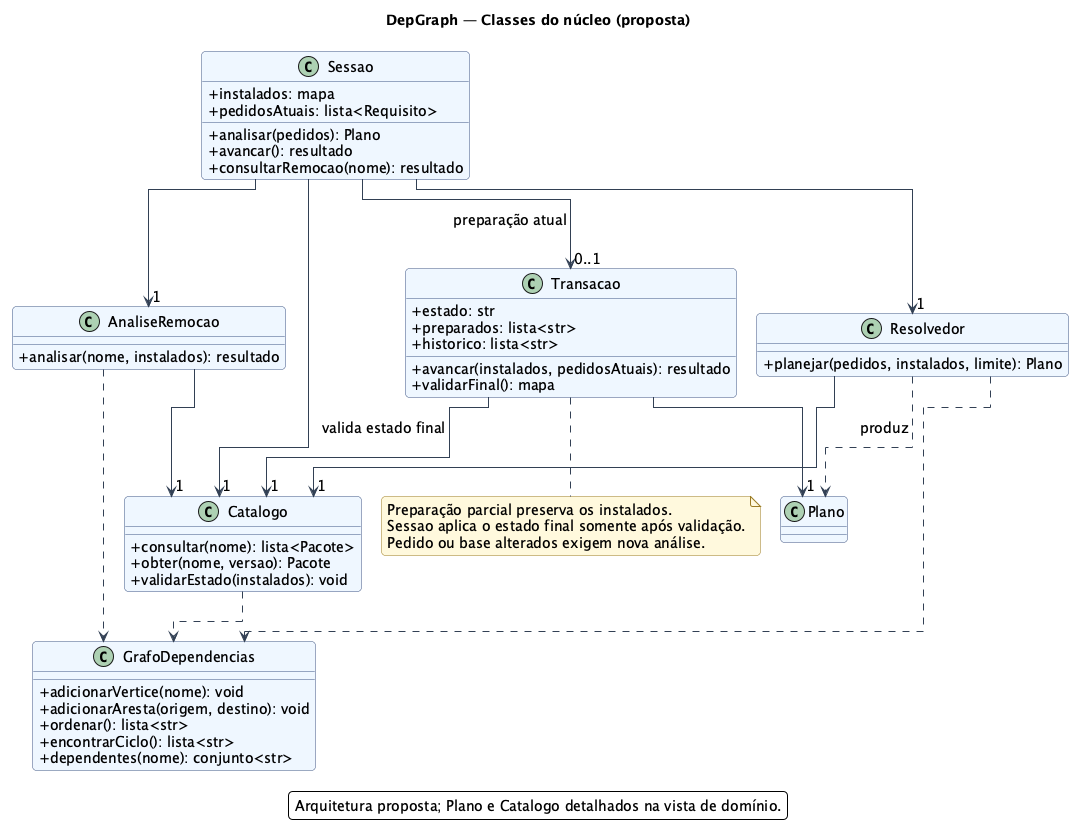

The diagram above was rendered by PlantUML. Its source (embedded in the PNG):
@startuml
!include estilo.puml
!pragma layout elk
title DepGraph — Classes do núcleo (proposta)
class Sessao {
    +instalados: mapa
    +pedidosAtuais: lista<Requisito>
    +analisar(pedidos): Plano
    +avancar(): resultado
    +consultarRemocao(nome): resultado
}
class Transacao {
    +estado: str
    +preparados: lista<str>
    +historico: lista<str>
    +avancar(instalados, pedidosAtuais): resultado
    +validarFinal(): mapa
}
class Resolvedor {
    +planejar(pedidos, instalados, limite): Plano
}
class Catalogo {
    +consultar(nome): lista<Pacote>
    +obter(nome, versao): Pacote
    +validarEstado(instalados): void
}
class GrafoDependencias {
    +adicionarVertice(nome): void
    +adicionarAresta(origem, destino): void
    +ordenar(): lista<str>
    +encontrarCiclo(): lista<str>
    +dependentes(nome): conjunto<str>
}
class AnaliseRemocao {
    +analisar(nome, instalados): resultado
}
class Plano
Sessao --> "1" Resolvedor
Sessao --> "1" Catalogo
Sessao --> "1" AnaliseRemocao
Sessao --> "0..1" Transacao : preparação atual
Transacao --> "1" Plano
Transacao --> "1" Catalogo : valida estado final
Resolvedor --> "1" Catalogo
Resolvedor ..> Plano : produz
Resolvedor ..> GrafoDependencias
Catalogo ..> GrafoDependencias
AnaliseRemocao --> "1" Catalogo
AnaliseRemocao ..> GrafoDependencias
note bottom of Transacao
  Preparação parcial preserva os instalados.
  Sessao aplica o estado final somente após validação.
  Pedido ou base alterados exigem nova análise.
end note
legend bottom
  Arquitetura proposta; Plano e Catalogo detalhados na vista de domínio.
endlegend
@enduml